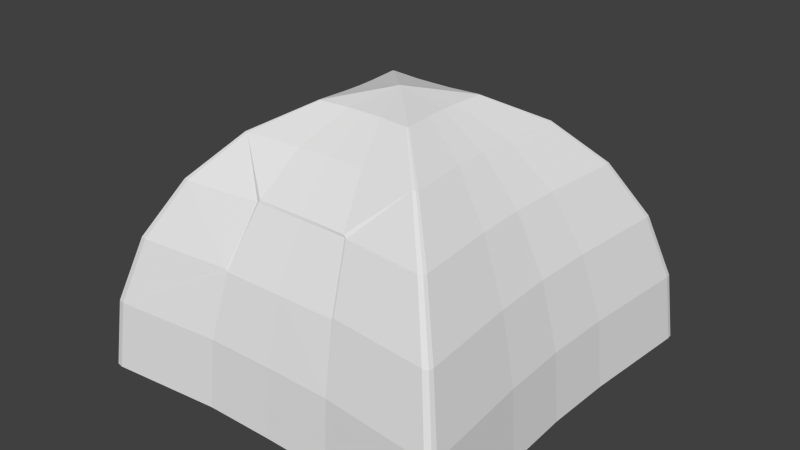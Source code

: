 # Source: tent.blend  (saved by Blender 2.70.0; exported with 4.5.12 LTS)
import bpy
from mathutils import Matrix  # noqa: F401  (used for matrix-valued properties, if any)

bpy.ops.wm.read_factory_settings(use_empty=True)
scene = bpy.context.scene
scene.name = 'Scene'

# ---- collections
col_collection_1 = bpy.data.collections.new('Collection 1'); scene.collection.children.link(col_collection_1)

# ---- materials (node trees are filled in below, after node groups)
mat_haki = bpy.data.materials.new('haki')
mat_haki.alpha_threshold = 0.0
mat_haki.use_transparent_shadow = False
mat_haki.roughness = 0.5
mat_haki.specular_intensity = 0.0
mat_haki.line_color = (0.0, 0.0, 0.0, 1.0)
mat_black = bpy.data.materials.new('black')
mat_black.alpha_threshold = 0.0
mat_black.use_transparent_shadow = False
mat_black.roughness = 0.5
mat_black.line_color = (0.0, 0.0, 0.0, 1.0)
mat_gauza = bpy.data.materials.new('gauza')
mat_gauza.alpha_threshold = 0.0
mat_gauza.use_transparent_shadow = False
mat_gauza.roughness = 0.5
mat_gauza.specular_intensity = 0.0
mat_gauza.line_color = (0.0, 0.0, 0.0, 1.0)

# ---- material node trees

# ---- world
world_world = bpy.data.worlds.new('World'); scene.world = world_world
world_world.color = (0.05088, 0.05088, 0.05088)
world_world.use_sun_shadow = False
world_world.sun_shadow_jitter_overblur = 0.0
world_world.cycles.sampling_method = 'MANUAL'
world_world.cycles.sample_map_resolution = 256

# ---- meshes
me_sphere = bpy.data.meshes.new('Sphere')
me_sphere.from_pydata([(-0.1725, 0.0, 0.9659), (-0.3333, 0.0, 0.866), (-0.4713, 0.0, 0.7071), (-0.5773, 0.0, 0.5), (-0.6439, 0.0, 0.2588), (-0.6666, 0.0, 5.96e-08), (-0.1747, 0.06699, 0.9659), (-0.3375, 0.1294, 0.866), (-0.4773, 0.183, 0.7071), (-0.5846, 0.2241, 0.5), (-0.652, 0.25, 0.2588), (-0.675, 0.2588, 5.96e-08), (-0.1837, 0.1776, 0.9659), (-0.3548, 0.3432, 0.866), (-0.5018, 0.4853, 0.7071), (-0.6146, 0.5944, 0.5), (-0.6854, 0.663, 0.2588), (-0.7096, 0.6864, 5.96e-08), (-0.183, 0.183, 0.9659), (-0.3536, 0.3536, 0.866), (-0.5, 0.5, 0.7071), (-0.6124, 0.6124, 0.5), (-0.683, 0.683, 0.2588), (-0.7071, 0.7071, 7.55e-08), (-0.1766, 0.1843, 0.9659), (-0.3411, 0.356, 0.866), (-0.4824, 0.5034, 0.7071), (-0.5908, 0.6166, 0.5), (-0.659, 0.6877, 0.2588), (-0.6822, 0.712, 5.96e-08), (-0.06699, 0.1732, 0.9659), (-0.1294, 0.3346, 0.866), (-0.183, 0.4732, 0.7071), (-0.2241, 0.5795, 0.5), (-0.25, 0.6464, 0.2588), (-0.2588, 0.6692, 5.96e-08), (-4.007e-07, 0.1726, 0.9659), (-3.262e-07, 0.3334, 0.866), (-3.262e-07, 0.4715, 0.7071), (-3.411e-07, 0.5774, 0.5), (-4.305e-07, 0.6441, 0.2588), (-3.262e-07, 0.6668, 5.96e-08), (0.06699, 0.1732, 0.9659), (0.1294, 0.3346, 0.866), (0.183, 0.4732, 0.7071), (0.2241, 0.5795, 0.5), (0.25, 0.6464, 0.2588), (0.2588, 0.6692, 5.96e-08), (0.1766, 0.1843, 0.9659), (0.3411, 0.356, 0.866), (0.4824, 0.5034, 0.7071), (0.5908, 0.6166, 0.5), (0.659, 0.6877, 0.2588), (0.6822, 0.712, 5.96e-08), (-6.956e-07, -2.694e-07, 1.007), (0.183, 0.183, 0.9659), (0.3536, 0.3536, 0.866), (0.5, 0.5, 0.7071), (0.6124, 0.6124, 0.5), (0.683, 0.683, 0.2588), (0.7071, 0.7071, 7.55e-08), (0.1837, 0.1776, 0.9659), (0.3548, 0.3432, 0.866), (0.5018, 0.4853, 0.7071), (0.6146, 0.5944, 0.5), (0.6854, 0.663, 0.2588), (0.7096, 0.6864, 5.96e-08), (0.1747, 0.06699, 0.9659), (0.3375, 0.1294, 0.866), (0.4773, 0.183, 0.7071), (0.5846, 0.2241, 0.5), (0.652, 0.25, 0.2588), (0.675, 0.2588, 5.96e-08), (0.1725, 1.097e-08, 0.9659), (0.3333, -7.099e-08, 0.866), (0.4713, -1.455e-07, 0.7071), (0.5773, -5.608e-08, 0.5), (0.6439, -5.608e-08, 0.2588), (0.6666, -8.589e-08, 5.96e-08), (0.1747, -0.06699, 0.9659), (0.3375, -0.1294, 0.866), (0.4773, -0.183, 0.7071), (0.5846, -0.2241, 0.5), (0.652, -0.25, 0.2588), (0.675, -0.2588, 5.96e-08), (0.1837, -0.1776, 0.9659), (0.3548, -0.3432, 0.866), (0.5018, -0.4853, 0.7071), (0.6146, -0.5944, 0.5), (0.6854, -0.663, 0.2588), (0.7096, -0.6864, 5.96e-08), (0.183, -0.183, 0.9659), (0.3536, -0.3536, 0.866), (0.5, -0.5, 0.7071), (0.6124, -0.6124, 0.5), (0.683, -0.683, 0.2588), (0.7071, -0.7071, 7.55e-08), (0.1766, -0.1843, 0.9659), (0.3411, -0.356, 0.866), (0.4824, -0.5034, 0.7071), (0.5908, -0.6166, 0.5), (0.659, -0.6877, 0.2588), (0.6822, -0.712, 5.96e-08), (0.06699, -0.1732, 0.9659), (0.1294, -0.3346, 0.866), (0.183, -0.4732, 0.7071), (0.2241, -0.5795, 0.5), (0.25, -0.6464, 0.2588), (0.2588, -0.6692, 5.96e-08), (-4.081e-07, -0.1726, 0.9659), (-4.678e-07, -0.3334, 0.866), (-4.901e-07, -0.4715, 0.7071), (-4.901e-07, -0.5774, 0.5), (-4.007e-07, -0.6441, 0.2588), (-3.709e-07, -0.6668, 5.96e-08), (-0.06699, -0.1732, 0.9659), (-0.1294, -0.3346, 0.866), (-0.183, -0.4732, 0.7071), (-0.2241, -0.5795, 0.5), (-0.25, -0.6464, 0.2588), (-0.2588, -0.6692, 5.96e-08), (-0.1766, -0.1843, 0.9659), (-0.3411, -0.356, 0.866), (-0.4824, -0.5034, 0.7071), (-0.5908, -0.6166, 0.5), (-0.659, -0.6877, 0.2588), (-0.6822, -0.712, 5.96e-08), (-0.183, -0.183, 0.9659), (-0.3536, -0.3536, 0.866), (-0.5, -0.5, 0.7071), (-0.6124, -0.6124, 0.5), (-0.683, -0.683, 0.2588), (-0.7071, -0.7071, 7.55e-08), (-0.1837, -0.1776, 0.9659), (-0.3548, -0.3432, 0.866), (-0.5018, -0.4853, 0.7071), (-0.6146, -0.5944, 0.5), (-0.6854, -0.663, 0.2588), (-0.7096, -0.6864, 5.96e-08), (-0.1747, -0.06699, 0.9659), (-0.3375, -0.1294, 0.866), (-0.4773, -0.183, 0.7071), (-0.5846, -0.2241, 0.5), (-0.652, -0.25, 0.2588), (-0.675, -0.2588, 5.96e-08), (-0.6609, 0.0, 0.06499), (-0.6692, 0.2566, 0.06499), (-0.7036, 0.6805, 0.06499), (-0.7011, 0.7011, 0.06499), (-0.6764, 0.7059, 0.06499), (-0.2566, 0.6634, 0.06499), (-3.524e-07, 0.6611, 0.06499), (0.2566, 0.6634, 0.06499), (0.6764, 0.7059, 0.06499), (0.7011, 0.7011, 0.06499), (0.7036, 0.6805, 0.06499), (0.6692, 0.2566, 0.06499), (0.6609, -7.84e-08, 0.06499), (0.6692, -0.2566, 0.06499), (0.7036, -0.6805, 0.06499), (0.7011, -0.7011, 0.06499), (0.6764, -0.7059, 0.06499), (0.2566, -0.6634, 0.06499), (-3.784e-07, -0.6611, 0.06499), (-0.2566, -0.6634, 0.06499), (-0.6764, -0.7059, 0.06499), (-0.7011, -0.7011, 0.06499), (-0.7036, -0.6805, 0.06499), (-0.6692, -0.2566, 0.06499), (-0.1891, -0.4694, 0.7071), (-0.2313, -0.5815, 0.5), (-4.876e-07, -0.4689, 0.7175), (-0.1766, -0.4695, 0.717), (0.1777, -0.4722, 0.716), (0.1901, -0.4753, 0.7071), (0.2306, -0.5814, 0.5), (-0.2256, -0.5834, 0.4934), (-4.848e-07, -0.5814, 0.4923), (0.2252, -0.5823, 0.4937)], [], [(145, 4, 10, 146), (4, 3, 9, 10), (3, 2, 8, 9), (2, 1, 7, 8), (1, 0, 6, 7), (146, 10, 16, 147), (10, 9, 15, 16), (9, 8, 14, 15), (8, 7, 13, 14), (7, 6, 12, 13), (147, 16, 22, 148), (16, 15, 21, 22), (15, 14, 20, 21), (14, 13, 19, 20), (13, 12, 18, 19), (148, 22, 28, 149), (22, 21, 27, 28), (21, 20, 26, 27), (20, 19, 25, 26), (19, 18, 24, 25), (149, 28, 34, 150), (28, 27, 33, 34), (27, 26, 32, 33), (26, 25, 31, 32), (25, 24, 30, 31), (150, 34, 40, 151), (34, 33, 39, 40), (33, 32, 38, 39), (32, 31, 37, 38), (31, 30, 36, 37), (151, 40, 46, 152), (40, 39, 45, 46), (39, 38, 44, 45), (38, 37, 43, 44), (37, 36, 42, 43), (152, 46, 52, 153), (46, 45, 51, 52), (45, 44, 50, 51), (44, 43, 49, 50), (43, 42, 48, 49), (153, 52, 59, 154), (52, 51, 58, 59), (51, 50, 57, 58), (50, 49, 56, 57), (49, 48, 55, 56), (154, 59, 65, 155), (59, 58, 64, 65), (58, 57, 63, 64), (57, 56, 62, 63), (56, 55, 61, 62), (155, 65, 71, 156), (65, 64, 70, 71), (64, 63, 69, 70), (63, 62, 68, 69), (62, 61, 67, 68), (156, 71, 77, 157), (71, 70, 76, 77), (70, 69, 75, 76), (69, 68, 74, 75), (68, 67, 73, 74), (157, 77, 83, 158), (77, 76, 82, 83), (76, 75, 81, 82), (75, 74, 80, 81), (74, 73, 79, 80), (158, 83, 89, 159), (83, 82, 88, 89), (82, 81, 87, 88), (81, 80, 86, 87), (80, 79, 85, 86), (159, 89, 95, 160), (89, 88, 94, 95), (88, 87, 93, 94), (87, 86, 92, 93), (86, 85, 91, 92), (160, 95, 101, 161), (95, 94, 100, 101), (94, 93, 99, 100), (93, 92, 98, 99), (92, 91, 97, 98), (161, 101, 107, 162), (101, 100, 175, 106, 178, 107), (175, 174, 105, 106), (99, 98, 104, 173, 105, 174), (98, 97, 103, 104), (162, 107, 113, 163), (107, 178, 177, 113), (106, 105, 111, 112), (105, 173, 171, 111), (104, 103, 109, 110), (163, 113, 119, 164), (113, 177, 176, 119), (112, 111, 117, 118), (111, 171, 172, 117), (110, 109, 115, 116), (164, 119, 125, 165), (119, 176, 118, 170, 124, 125), (170, 169, 123, 124), (117, 172, 116, 122, 123, 169), (116, 115, 121, 122), (165, 125, 131, 166), (125, 124, 130, 131), (124, 123, 129, 130), (123, 122, 128, 129), (122, 121, 127, 128), (166, 131, 137, 167), (131, 130, 136, 137), (130, 129, 135, 136), (129, 128, 134, 135), (128, 127, 133, 134), (167, 137, 143, 168), (137, 136, 142, 143), (136, 135, 141, 142), (135, 134, 140, 141), (134, 133, 139, 140), (0, 54, 6), (6, 54, 12), (12, 54, 18), (18, 54, 24), (24, 54, 30), (30, 54, 36), (36, 54, 42), (42, 54, 48), (48, 54, 55), (55, 54, 61), (61, 54, 67), (67, 54, 73), (73, 54, 79), (79, 54, 85), (85, 54, 91), (91, 54, 97), (97, 54, 103), (103, 54, 109), (109, 54, 115), (115, 54, 121), (121, 54, 127), (127, 54, 133), (133, 54, 139), (168, 143, 4, 145), (143, 142, 3, 4), (142, 141, 2, 3), (141, 140, 1, 2), (140, 139, 0, 1), (139, 54, 0), (5, 145, 146, 11), (11, 146, 147, 17), (17, 147, 148, 23), (23, 148, 149, 29), (29, 149, 150, 35), (35, 150, 151, 41), (41, 151, 152, 47), (47, 152, 153, 53), (53, 153, 154, 60), (60, 154, 155, 66), (66, 155, 156, 72), (72, 156, 157, 78), (78, 157, 158, 84), (84, 158, 159, 90), (90, 159, 160, 96), (96, 160, 161, 102), (102, 161, 162, 108), (108, 162, 163, 114), (114, 163, 164, 120), (120, 164, 165, 126), (126, 165, 166, 132), (132, 166, 167, 138), (138, 167, 168, 144), (144, 168, 145, 5), (118, 117, 169, 170), (171, 110, 116, 172), (173, 104, 110, 171), (100, 99, 174, 175), (177, 112, 118, 176), (178, 106, 112, 177)])
me_sphere.polygons.foreach_set('material_index', [0, 0, 0, 0, 0, 0, 0, 0, 0, 0, 1, 1, 1, 1, 1, 1, 1, 1, 1, 1, 0, 0, 0, 0, 0, 0, 0, 0, 0, 0, 0, 0, 0, 0, 0, 0, 0, 0, 0, 0, 1, 1, 1, 1, 1, 1, 1, 1, 1, 1, 0, 0, 0, 0, 0, 0, 0, 0, 0, 0, 0, 0, 0, 0, 0, 0, 0, 0, 0, 0, 1, 1, 1, 1, 1, 1, 1, 1, 1, 1, 0, 0, 1, 0, 0, 0, 0, 2, 1, 0, 0, 0, 2, 1, 0, 0, 0, 0, 0, 0, 1, 1, 1, 1, 1, 1, 1, 1, 1, 1, 0, 0, 0, 0, 0, 1, 1, 1, 1, 1, 1, 1, 1, 1, 1, 1, 1, 1, 1, 1, 1, 1, 1, 1, 1, 1, 1, 1, 0, 0, 0, 0, 0, 1, 1, 1, 1, 1, 1, 1, 1, 1, 1, 1, 1, 1, 1, 1, 1, 1, 1, 1, 1, 1, 1, 1, 1, 1, 1, 0, 0, 0, 1, 1])
_uv = me_sphere.uv_layers.new(name='UVMap')
_uv.uv.foreach_set('vector', [1.145, -0.3921, 0.9319, -0.3921, 0.9354, -0.6785, 1.149, -0.6861, 0.9319, -0.3921, 0.6471, -0.3921, 0.6503, -0.6489, 0.9354, -0.6785, 0.6471, -0.3921, 0.3817, -0.3921, 0.3843, -0.6018, 0.6503, -0.6489, 0.3817, -0.3921, 0.1537, -0.3921, 0.1555, -0.5404, 0.3843, -0.6018, 0.1537, -0.3921, -0.02125, -0.3921, -0.02032, -0.4688, 0.1555, -0.5404, 1.149, -0.6861, 0.9354, -0.6785, 0.9497, -1.152, 1.163, -1.172, 0.9354, -0.6785, 0.6503, -0.6489, 0.6631, -1.073, 0.9497, -1.152, 0.6503, -0.6489, 0.3843, -0.6018, 0.3948, -0.9481, 0.6631, -1.073, 0.3843, -0.6018, 0.1555, -0.5404, 0.163, -0.7853, 0.3948, -0.9481, 0.1555, -0.5404, -0.02032, -0.4688, -0.01648, -0.5956, 0.163, -0.7853, 0.8555, -0.9755, 0.8657, -0.7782, 0.5568, -0.7818, 0.5411, -0.9791, 0.8657, -0.7782, 0.937, -0.3889, 0.6601, -0.3921, 0.5568, -0.7818, 0.937, -0.3889, 1.054, -0.03147, 0.8283, -0.03408, 0.6601, -0.3921, 1.054, -0.03147, 1.21, 0.2698, 1.05, 0.268, 0.8283, -0.03408, 1.21, 0.2698, 1.393, 0.4945, 1.31, 0.4935, 1.05, 0.268, 0.5039, -0.9796, 0.4824, -0.7828, 0.1736, -0.7895, 0.1896, -0.9864, 0.4824, -0.7828, 0.3675, -0.3964, 0.09065, -0.4024, 0.1736, -0.7895, 0.3675, -0.3964, 0.1887, -0.04356, -0.03734, -0.04841, 0.09065, -0.4024, 0.1887, -0.04356, -0.04181, 0.2518, -0.2017, 0.2483, -0.03734, -0.04841, -0.04181, 0.2518, -0.3084, 0.4694, -0.3912, 0.4676, -0.2017, 0.2483, 2.322, 1.937, 2.102, 1.917, 2.09, 1.449, 2.309, 1.456, 2.102, 1.917, 1.814, 1.839, 1.803, 1.419, 2.09, 1.449, 1.814, 1.839, 1.551, 1.715, 1.542, 1.372, 1.803, 1.419, 1.551, 1.715, 1.33, 1.553, 1.324, 1.311, 1.542, 1.372, 1.33, 1.553, 1.167, 1.365, 1.164, 1.239, 1.324, 1.311, 2.309, 1.456, 2.09, 1.449, 2.089, 1.162, 2.308, 1.162, 2.09, 1.449, 1.803, 1.419, 1.802, 1.162, 2.089, 1.162, 1.803, 1.419, 1.542, 1.372, 1.541, 1.162, 1.802, 1.162, 1.542, 1.372, 1.324, 1.311, 1.323, 1.162, 1.541, 1.162, 1.324, 1.311, 1.164, 1.239, 1.163, 1.162, 1.323, 1.162, 2.308, 1.162, 2.089, 1.162, 2.09, 0.876, 2.309, 0.8684, 2.089, 1.162, 1.802, 1.162, 1.803, 0.9056, 2.09, 0.876, 1.802, 1.162, 1.541, 1.162, 1.542, 0.9527, 1.803, 0.9056, 1.541, 1.162, 1.323, 1.162, 1.324, 1.014, 1.542, 0.9527, 1.323, 1.162, 1.163, 1.162, 1.164, 1.086, 1.324, 1.014, 2.309, 0.8684, 2.09, 0.876, 2.102, 0.4074, 2.322, 0.3875, 2.09, 0.876, 1.803, 0.9056, 1.814, 0.4855, 2.102, 0.4074, 1.803, 0.9056, 1.542, 0.9527, 1.551, 0.6097, 1.814, 0.4855, 1.542, 0.9527, 1.324, 1.014, 1.33, 0.7716, 1.551, 0.6097, 1.324, 1.014, 1.164, 1.086, 1.167, 0.9601, 1.33, 0.7716, -1.328, -1.009, -1.318, -0.8117, -1.627, -0.8143, -1.642, -1.012, -1.318, -0.8117, -1.246, -0.4223, -1.523, -0.4246, -1.627, -0.8143, -1.246, -0.4223, -1.129, -0.06469, -1.355, -0.06657, -1.523, -0.4246, -1.129, -0.06469, -0.9737, 0.2368, -1.134, 0.2355, -1.355, -0.06657, -0.9737, 0.2368, -0.7908, 0.4617, -0.8735, 0.461, -1.134, 0.2355, 2.661, 0.8412, 2.639, 1.038, 2.33, 1.032, 2.346, 0.8355, 2.639, 1.038, 2.524, 1.424, 2.247, 1.419, 2.33, 1.032, 2.524, 1.424, 2.346, 1.777, 2.119, 1.773, 2.247, 1.419, 2.346, 1.777, 2.115, 2.073, 1.955, 2.07, 2.119, 1.773, 2.115, 2.073, 1.848, 2.29, 1.766, 2.289, 1.955, 2.07, 2.322, 0.3875, 2.102, 0.3674, 2.092, -0.1057, 2.311, -0.09813, 2.102, 0.3674, 1.814, 0.2889, 1.805, -0.1353, 2.092, -0.1057, 1.814, 0.2889, 1.551, 0.1639, 1.543, -0.1824, 1.805, -0.1353, 1.551, 0.1639, 1.33, 0.001059, 1.325, -0.2438, 1.543, -0.1824, 1.33, 0.001059, 1.167, -0.1886, 1.164, -0.3154, 1.325, -0.2438, 2.311, -0.09813, 2.092, -0.1057, 2.09, -0.3921, 2.309, -0.3921, 2.092, -0.1057, 1.805, -0.1353, 1.803, -0.3921, 2.09, -0.3921, 1.805, -0.1353, 1.543, -0.1824, 1.542, -0.3921, 1.803, -0.3921, 1.543, -0.1824, 1.325, -0.2438, 1.324, -0.3921, 1.542, -0.3921, 1.325, -0.2438, 1.164, -0.3154, 1.163, -0.3921, 1.324, -0.3921, 2.309, -0.3921, 2.09, -0.3921, 2.092, -0.6785, 2.311, -0.6861, 2.09, -0.3921, 1.803, -0.3921, 1.805, -0.6489, 2.092, -0.6785, 1.803, -0.3921, 1.542, -0.3921, 1.543, -0.6018, 1.805, -0.6489, 1.542, -0.3921, 1.324, -0.3921, 1.325, -0.5404, 1.543, -0.6018, 1.324, -0.3921, 1.163, -0.3921, 1.164, -0.4688, 1.325, -0.5404, 2.311, -0.6861, 2.092, -0.6785, 2.102, -1.152, 2.322, -1.172, 2.092, -0.6785, 1.805, -0.6489, 1.814, -1.073, 2.102, -1.152, 1.805, -0.6489, 1.543, -0.6018, 1.551, -0.9481, 1.814, -1.073, 1.543, -0.6018, 1.325, -0.5404, 1.33, -0.7853, 1.551, -0.9481, 1.325, -0.5404, 1.164, -0.4688, 1.167, -0.5956, 1.33, -0.7853, 0.8288, 0.8129, 0.839, 1.01, 0.5301, 1.007, 0.5145, 0.8092, 0.839, 1.01, 0.9103, 1.399, 0.6334, 1.396, 0.5301, 1.007, 0.9103, 1.399, 1.028, 1.757, 0.8016, 1.754, 0.6334, 1.396, 1.028, 1.757, 1.183, 2.058, 1.023, 2.056, 0.8016, 1.754, 1.183, 2.058, 1.366, 2.283, 1.283, 2.282, 1.023, 2.056, 0.4773, 0.8097, 0.4557, 1.006, 0.1469, 0.9998, 0.163, 0.8029, 0.4557, 1.006, 0.3409, 1.393, 0.06397, 1.387, 0.1469, 0.9998, 0.3409, 1.393, 0.1621, 1.746, -0.06401, 1.741, 0.06397, 1.387, 0.1621, 1.746, -0.06849, 2.041, -0.2284, 2.038, -0.06401, 1.741, -0.06849, 2.041, -0.3351, 2.259, -0.4178, 2.257, -0.2284, 2.038, 1.163, 1.937, 0.9425, 1.917, 0.9317, 1.449, 1.152, 1.456, 0.9425, 1.917, 0.6549, 1.839, 0.6457, 1.427, 0.6452, 1.419, 0.6511, 1.42, 0.9317, 1.449, -0.5887, 2.089, -0.7456, 2.916, -0.7885, 2.916, -0.6273, 2.089, 0.3943, 1.715, 0.1785, 1.553, 0.1728, 1.311, 0.3763, 1.366, 0.3864, 1.372, 0.3869, 1.38, 0.1785, 1.553, 0.02208, 1.365, 0.01918, 1.239, 0.1728, 1.311, 1.152, 1.456, 0.9317, 1.449, 0.9311, 1.162, 1.152, 1.162, 0.9317, 1.449, 0.6511, 1.42, 0.65, 1.162, 0.9311, 1.162, 1.011, 0.1125, 0.9098, 0.9386, 0.4957, 0.9427, 0.5034, 0.1176, -0.3274, 1.745, -0.3361, 1.774, -0.6106, 1.779, -0.6101, 1.747, 0.1728, 1.311, 0.01918, 1.239, 0.01902, 1.163, 0.1725, 1.163, 1.152, 1.162, 0.9311, 1.162, 0.9317, 0.876, 1.152, 0.8684, 0.9311, 1.162, 0.65, 1.162, 0.6536, 0.9039, 0.9317, 0.876, 0.5034, 0.1176, 0.4957, 0.9427, 0.08181, 0.9188, -0.003507, 0.08836, -0.6101, 1.747, -0.6106, 1.779, -0.8832, 1.772, -0.8926, 1.736, 0.1725, 1.163, 0.01902, 1.163, 0.01918, 1.086, 0.1728, 1.014, 1.152, 0.8684, 0.9317, 0.876, 0.9425, 0.4074, 1.163, 0.3875, 0.9317, 0.876, 0.6536, 0.9039, 0.6452, 0.9056, 0.6457, 0.8975, 0.6549, 0.4855, 0.9425, 0.4074, 0.6457, 0.8975, 0.3854, 0.9459, 0.3943, 0.6098, 0.6549, 0.4855, 0.3864, 0.9528, 0.3744, 0.9601, 0.1728, 1.014, 0.1785, 0.7717, 0.3943, 0.6098, 0.3854, 0.9459, 0.1728, 1.014, 0.01918, 1.086, 0.02208, 0.9604, 0.1785, 0.7717, -1.355, 0.7803, -1.344, 0.9776, -1.653, 0.975, -1.669, 0.7777, -1.344, 0.9776, -1.273, 1.367, -1.55, 1.365, -1.653, 0.975, -1.273, 1.367, -1.156, 1.725, -1.382, 1.723, -1.55, 1.365, -1.156, 1.725, -1.0, 2.026, -1.16, 2.025, -1.382, 1.723, -1.0, 2.026, -0.8175, 2.251, -0.9002, 2.25, -1.16, 2.025, 2.687, -0.9471, 2.666, -0.7503, 2.357, -0.756, 2.373, -0.9529, 2.666, -0.7503, 2.551, -0.3639, 2.274, -0.369, 2.357, -0.756, 2.551, -0.3639, 2.372, -0.01106, 2.146, -0.0152, 2.274, -0.369, 2.372, -0.01106, 2.142, 0.2843, 1.982, 0.2814, 2.146, -0.0152, 2.142, 0.2843, 1.875, 0.5019, 1.792, 0.5004, 1.982, 0.2814, 1.163, 0.3875, 0.9497, 0.3674, 0.9354, -0.1057, 1.149, -0.09813, 0.9497, 0.3674, 0.6631, 0.2889, 0.6503, -0.1353, 0.9354, -0.1057, 0.6631, 0.2889, 0.3948, 0.1639, 0.3843, -0.1824, 0.6503, -0.1353, 0.3948, 0.1639, 0.163, 0.001059, 0.1555, -0.2438, 0.3843, -0.1824, 0.163, 0.001059, -0.01648, -0.1886, -0.02032, -0.3154, 0.1555, -0.2438, 1.592, 0.5022, 1.591, 0.6271, 1.489, 0.4982, 1.489, 0.4982, 1.591, 0.6271, 1.393, 0.4945, 1.393, 0.4945, 1.591, 0.6271, 1.31, 0.4935, -0.3084, 0.4694, -0.5929, 0.5945, -0.3912, 0.4676, -0.3912, 0.4676, -0.5929, 0.5945, -0.4876, 0.469, -0.4876, 0.469, -0.5929, 0.5945, -0.5911, 0.4697, -0.5911, 0.4697, -0.5929, 0.5945, -0.6944, 0.466, -0.6944, 0.466, -0.5929, 0.5945, -0.7908, 0.4617, -0.7908, 0.4617, -0.5929, 0.5945, -0.8735, 0.461, 1.848, 2.29, 1.564, 2.415, 1.766, 2.289, 1.766, 2.289, 1.564, 2.415, 1.669, 2.29, 1.669, 2.29, 1.564, 2.415, 1.566, 2.291, 1.566, 2.291, 1.564, 2.415, 1.462, 2.286, 1.462, 2.286, 1.564, 2.415, 1.366, 2.283, 1.366, 2.283, 1.564, 2.415, 1.283, 2.282, -0.3351, 2.259, -0.6196, 2.384, -0.4178, 2.257, -0.4178, 2.257, -0.6196, 2.384, -0.5143, 2.258, -0.5143, 2.258, -0.6196, 2.384, -0.6177, 2.259, -0.6177, 2.259, -0.6196, 2.384, -0.7211, 2.255, -0.7211, 2.255, -0.6196, 2.384, -0.8175, 2.251, -0.8175, 2.251, -0.6196, 2.384, -0.9002, 2.25, 1.875, 0.5019, 1.591, 0.6271, 1.792, 0.5004, 1.792, 0.5004, 1.591, 0.6271, 1.696, 0.5012, 1.149, -0.09813, 0.9354, -0.1057, 0.9319, -0.3921, 1.145, -0.3921, 0.9354, -0.1057, 0.6503, -0.1353, 0.6471, -0.3921, 0.9319, -0.3921, 0.6503, -0.1353, 0.3843, -0.1824, 0.3817, -0.3921, 0.6471, -0.3921, 0.3843, -0.1824, 0.1555, -0.2438, 0.1537, -0.3921, 0.3817, -0.3921, 0.1555, -0.2438, -0.02032, -0.3154, -0.02125, -0.3921, 0.1537, -0.3921, 1.696, 0.5012, 1.591, 0.6271, 1.592, 0.5022, 1.617, -1.143, 1.614, -0.9459, 1.221, -0.9615, 1.217, -1.159, 1.217, -1.159, 1.221, -0.9615, 0.8555, -0.9755, 0.8452, -1.173, 0.8452, -1.173, 0.8555, -0.9755, 0.5411, -0.9791, 0.5255, -1.176, 0.5255, -1.176, 0.5039, -0.9796, 0.1896, -0.9864, 0.2057, -1.183, 0.2057, -1.183, 0.1896, -0.9864, -0.1765, -0.981, -0.1668, -1.178, -0.1668, -1.178, -0.1765, -0.981, -0.5695, -0.9785, -0.5665, -1.175, -0.5665, -1.175, -0.5695, -0.9785, -0.9621, -0.9927, -0.966, -1.19, -0.966, -1.19, -0.9621, -0.9927, -1.328, -1.009, -1.338, -1.206, -1.338, -1.206, -1.328, -1.009, -1.642, -1.012, -1.658, -1.209, 2.682, 0.6445, 2.661, 0.8412, 2.346, 0.8355, 2.363, 0.6386, 2.363, 0.6386, 2.346, 0.8355, 1.98, 0.8386, 1.99, 0.6417, 1.99, 0.6417, 1.98, 0.8386, 1.587, 0.8424, 1.59, 0.6456, 1.59, 0.6456, 1.587, 0.8424, 1.195, 0.8269, 1.191, 0.6298, 1.191, 0.6298, 1.195, 0.8269, 0.8288, 0.8129, 0.8186, 0.6156, 0.8186, 0.6156, 0.8288, 0.8129, 0.5145, 0.8092, 0.4988, 0.6119, 0.4988, 0.6129, 0.4773, 0.8097, 0.163, 0.8029, 0.1791, 0.606, 0.1791, 0.606, 0.163, 0.8029, -0.2032, 0.8083, -0.1935, 0.6115, -0.1935, 0.6115, -0.2032, 0.8083, -0.5961, 0.8108, -0.5932, 0.614, -0.5932, 0.614, -0.5961, 0.8108, -0.9888, 0.7966, -0.9927, 0.5996, -0.9927, 0.5996, -0.9888, 0.7966, -1.355, 0.7803, -1.365, 0.583, -1.365, 0.583, -1.355, 0.7803, -1.669, 0.7777, -1.685, 0.5804, 2.709, -1.144, 2.687, -0.9471, 2.373, -0.9529, 2.389, -1.15, 2.389, -1.15, 2.373, -0.9529, 2.007, -0.9498, 2.017, -1.147, 2.017, -1.147, 2.007, -0.9498, 1.614, -0.9459, 1.617, -1.143, -2.249, 2.065, -2.113, 2.897, -2.162, 2.894, -2.29, 2.063, 0.3736, 1.162, 0.1725, 1.163, 0.1728, 1.014, 0.3744, 0.9601, 0.3763, 1.366, 0.1728, 1.311, 0.1725, 1.163, 0.3736, 1.162, 0.6549, 1.839, 0.3943, 1.715, 0.3869, 1.38, 0.6457, 1.427, -0.6045, 1.371, -0.6048, 1.394, -0.9508, 1.381, -0.9528, 1.359, -0.2567, 1.375, -0.2587, 1.392, -0.6048, 1.394, -0.6045, 1.371])
me_sphere.materials.append(mat_haki)
me_sphere.materials.append(mat_black)
me_sphere.materials.append(mat_gauza)
me_sphere.use_remesh_preserve_volume = False
me_sphere.use_remesh_preserve_attributes = False
me_sphere.use_mirror_vertex_groups = False
me_sphere.update()

# ---- objects
ob_sphere = bpy.data.objects.new('Sphere', me_sphere)

# ---- transforms, parenting, visibility, modifiers, constraints
ob_sphere.location = (0.0, 0.0, 0.0)
ob_sphere.scale = (0.08585, 0.08585, 0.08585)
ob_sphere.lineart.crease_threshold = 0.0

# ---- collection membership
col_collection_1.objects.link(ob_sphere)

# ---- scene / render settings (as saved in the file)
scene.frame_start = 1; scene.frame_end = 250; scene.frame_set(1)
scene.render.engine = 'BLENDER_EEVEE_NEXT'
scene.render.resolution_percentage = 50
scene.render.dither_intensity = 0.0
scene.cycles.use_denoising = False
scene.cycles.samples = 10
scene.cycles.sampling_pattern = 'TABULATED_SOBOL'
scene.cycles.light_sampling_threshold = 0.0
scene.cycles.use_adaptive_sampling = False
scene.cycles.use_light_tree = False
scene.cycles.blur_glossy = 0.0
scene.cycles.volume_bounces = 1
scene.cycles.pixel_filter_type = 'GAUSSIAN'
scene.cycles.sample_clamp_indirect = 0.0
scene.view_settings.view_transform = 'Standard'
bpy.context.view_layer.update()

# ---- added for rendering (the .blend has no active camera and no usable light): camera, sun
cam_auto = bpy.data.cameras.new('AutoCamera')
cam_auto.lens = 50.0
cam_auto.sensor_width = 36.0
cam_auto.clip_end = 1000.0
ob_auto_camera = bpy.data.objects.new('AutoCamera', cam_auto)
scene.collection.objects.link(ob_auto_camera)
ob_auto_camera.location = (0.185045, -0.222054, 0.191259)
ob_auto_camera.rotation_euler = (1.09748, -7.21219e-08, 0.694738)
scene.camera = ob_auto_camera
light_auto_sun = bpy.data.lights.new('AutoSun', 'SUN')
light_auto_sun.energy = 3.0
light_auto_sun.angle = 0.0523599
ob_auto_sun = bpy.data.objects.new('AutoSun', light_auto_sun)
scene.collection.objects.link(ob_auto_sun)
ob_auto_sun.rotation_euler = (0.872665, 0.174533, 0.523599)
bpy.context.view_layer.update()
